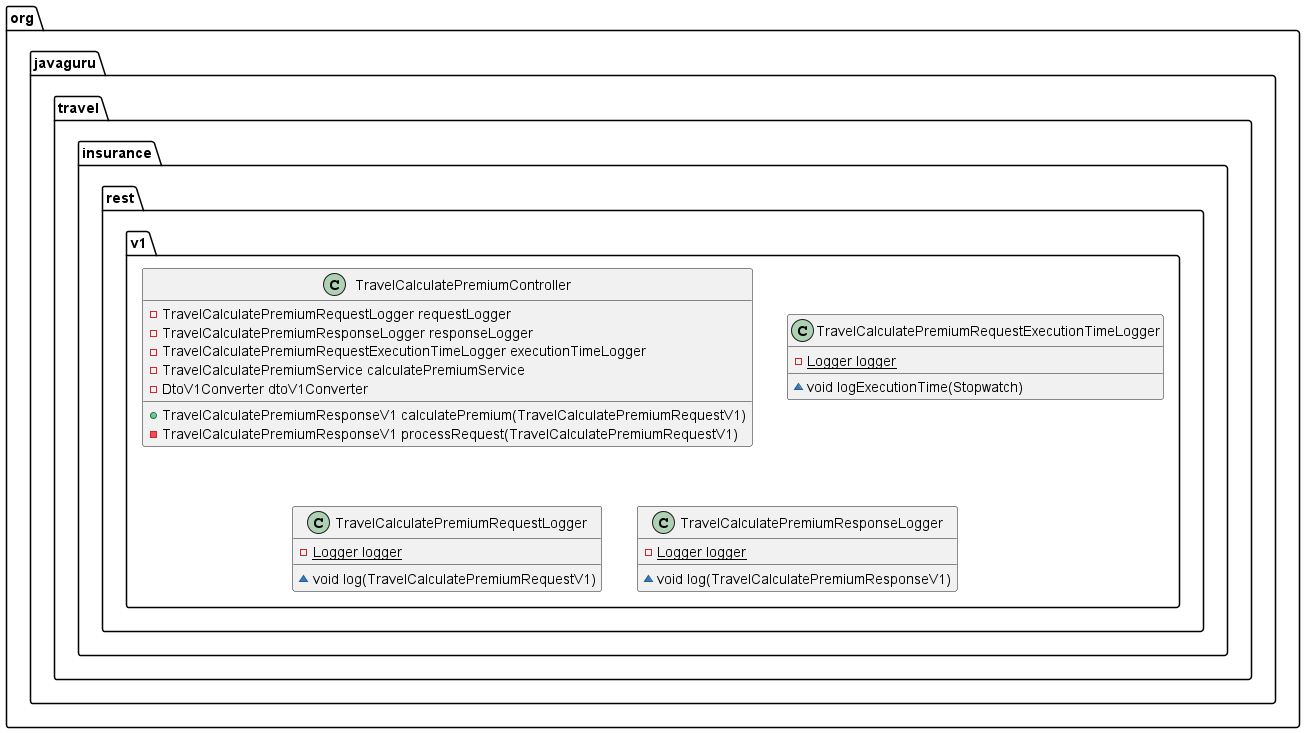

The diagram above was rendered by PlantUML. Its source (embedded in the PNG):
@startuml
class org.javaguru.travel.insurance.rest.v1.TravelCalculatePremiumController {
- TravelCalculatePremiumRequestLogger requestLogger
- TravelCalculatePremiumResponseLogger responseLogger
- TravelCalculatePremiumRequestExecutionTimeLogger executionTimeLogger
- TravelCalculatePremiumService calculatePremiumService
- DtoV1Converter dtoV1Converter
+ TravelCalculatePremiumResponseV1 calculatePremium(TravelCalculatePremiumRequestV1)
- TravelCalculatePremiumResponseV1 processRequest(TravelCalculatePremiumRequestV1)
}


class org.javaguru.travel.insurance.rest.v1.TravelCalculatePremiumRequestExecutionTimeLogger {
- {static} Logger logger
~ void logExecutionTime(Stopwatch)
}


class org.javaguru.travel.insurance.rest.v1.TravelCalculatePremiumRequestLogger {
- {static} Logger logger
~ void log(TravelCalculatePremiumRequestV1)
}


class org.javaguru.travel.insurance.rest.v1.TravelCalculatePremiumResponseLogger {
- {static} Logger logger
~ void log(TravelCalculatePremiumResponseV1)
}


@enduml